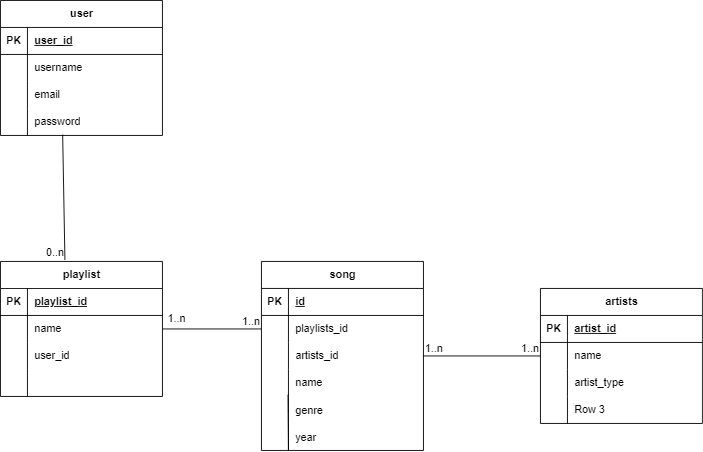

The diagram above was exported from draw.io. Its source (the exported page's mxGraphModel, read from the mxfile embedded in the PNG):
<mxGraphModel dx="1050" dy="574" grid="1" gridSize="10" guides="1" tooltips="1" connect="1" arrows="1" fold="1" page="1" pageScale="1" pageWidth="850" pageHeight="1100" math="0" shadow="0">
  <root>
    <mxCell id="0" />
    <mxCell id="1" parent="0" />
    <mxCell id="2wmkFe5olfIsHhqBNUAr-1" value="user" style="shape=table;startSize=30;container=1;collapsible=1;childLayout=tableLayout;fixedRows=1;rowLines=0;fontStyle=1;align=center;resizeLast=1;html=1;" vertex="1" parent="1">
      <mxGeometry x="100" y="80" width="180" height="150" as="geometry" />
    </mxCell>
    <mxCell id="2wmkFe5olfIsHhqBNUAr-2" value="" style="shape=tableRow;horizontal=0;startSize=0;swimlaneHead=0;swimlaneBody=0;fillColor=none;collapsible=0;dropTarget=0;points=[[0,0.5],[1,0.5]];portConstraint=eastwest;top=0;left=0;right=0;bottom=1;" vertex="1" parent="2wmkFe5olfIsHhqBNUAr-1">
      <mxGeometry y="30" width="180" height="30" as="geometry" />
    </mxCell>
    <mxCell id="2wmkFe5olfIsHhqBNUAr-3" value="PK" style="shape=partialRectangle;connectable=0;fillColor=none;top=0;left=0;bottom=0;right=0;fontStyle=1;overflow=hidden;whiteSpace=wrap;html=1;" vertex="1" parent="2wmkFe5olfIsHhqBNUAr-2">
      <mxGeometry width="30" height="30" as="geometry">
        <mxRectangle width="30" height="30" as="alternateBounds" />
      </mxGeometry>
    </mxCell>
    <mxCell id="2wmkFe5olfIsHhqBNUAr-4" value="user_id" style="shape=partialRectangle;connectable=0;fillColor=none;top=0;left=0;bottom=0;right=0;align=left;spacingLeft=6;fontStyle=5;overflow=hidden;whiteSpace=wrap;html=1;" vertex="1" parent="2wmkFe5olfIsHhqBNUAr-2">
      <mxGeometry x="30" width="150" height="30" as="geometry">
        <mxRectangle width="150" height="30" as="alternateBounds" />
      </mxGeometry>
    </mxCell>
    <mxCell id="2wmkFe5olfIsHhqBNUAr-5" value="" style="shape=tableRow;horizontal=0;startSize=0;swimlaneHead=0;swimlaneBody=0;fillColor=none;collapsible=0;dropTarget=0;points=[[0,0.5],[1,0.5]];portConstraint=eastwest;top=0;left=0;right=0;bottom=0;" vertex="1" parent="2wmkFe5olfIsHhqBNUAr-1">
      <mxGeometry y="60" width="180" height="30" as="geometry" />
    </mxCell>
    <mxCell id="2wmkFe5olfIsHhqBNUAr-6" value="" style="shape=partialRectangle;connectable=0;fillColor=none;top=0;left=0;bottom=0;right=0;editable=1;overflow=hidden;whiteSpace=wrap;html=1;" vertex="1" parent="2wmkFe5olfIsHhqBNUAr-5">
      <mxGeometry width="30" height="30" as="geometry">
        <mxRectangle width="30" height="30" as="alternateBounds" />
      </mxGeometry>
    </mxCell>
    <mxCell id="2wmkFe5olfIsHhqBNUAr-7" value="username" style="shape=partialRectangle;connectable=0;fillColor=none;top=0;left=0;bottom=0;right=0;align=left;spacingLeft=6;overflow=hidden;whiteSpace=wrap;html=1;" vertex="1" parent="2wmkFe5olfIsHhqBNUAr-5">
      <mxGeometry x="30" width="150" height="30" as="geometry">
        <mxRectangle width="150" height="30" as="alternateBounds" />
      </mxGeometry>
    </mxCell>
    <mxCell id="2wmkFe5olfIsHhqBNUAr-8" value="" style="shape=tableRow;horizontal=0;startSize=0;swimlaneHead=0;swimlaneBody=0;fillColor=none;collapsible=0;dropTarget=0;points=[[0,0.5],[1,0.5]];portConstraint=eastwest;top=0;left=0;right=0;bottom=0;" vertex="1" parent="2wmkFe5olfIsHhqBNUAr-1">
      <mxGeometry y="90" width="180" height="30" as="geometry" />
    </mxCell>
    <mxCell id="2wmkFe5olfIsHhqBNUAr-9" value="" style="shape=partialRectangle;connectable=0;fillColor=none;top=0;left=0;bottom=0;right=0;editable=1;overflow=hidden;whiteSpace=wrap;html=1;" vertex="1" parent="2wmkFe5olfIsHhqBNUAr-8">
      <mxGeometry width="30" height="30" as="geometry">
        <mxRectangle width="30" height="30" as="alternateBounds" />
      </mxGeometry>
    </mxCell>
    <mxCell id="2wmkFe5olfIsHhqBNUAr-10" value="email" style="shape=partialRectangle;connectable=0;fillColor=none;top=0;left=0;bottom=0;right=0;align=left;spacingLeft=6;overflow=hidden;whiteSpace=wrap;html=1;" vertex="1" parent="2wmkFe5olfIsHhqBNUAr-8">
      <mxGeometry x="30" width="150" height="30" as="geometry">
        <mxRectangle width="150" height="30" as="alternateBounds" />
      </mxGeometry>
    </mxCell>
    <mxCell id="2wmkFe5olfIsHhqBNUAr-11" value="" style="shape=tableRow;horizontal=0;startSize=0;swimlaneHead=0;swimlaneBody=0;fillColor=none;collapsible=0;dropTarget=0;points=[[0,0.5],[1,0.5]];portConstraint=eastwest;top=0;left=0;right=0;bottom=0;" vertex="1" parent="2wmkFe5olfIsHhqBNUAr-1">
      <mxGeometry y="120" width="180" height="30" as="geometry" />
    </mxCell>
    <mxCell id="2wmkFe5olfIsHhqBNUAr-12" value="" style="shape=partialRectangle;connectable=0;fillColor=none;top=0;left=0;bottom=0;right=0;editable=1;overflow=hidden;whiteSpace=wrap;html=1;" vertex="1" parent="2wmkFe5olfIsHhqBNUAr-11">
      <mxGeometry width="30" height="30" as="geometry">
        <mxRectangle width="30" height="30" as="alternateBounds" />
      </mxGeometry>
    </mxCell>
    <mxCell id="2wmkFe5olfIsHhqBNUAr-13" value="password" style="shape=partialRectangle;connectable=0;fillColor=none;top=0;left=0;bottom=0;right=0;align=left;spacingLeft=6;overflow=hidden;whiteSpace=wrap;html=1;" vertex="1" parent="2wmkFe5olfIsHhqBNUAr-11">
      <mxGeometry x="30" width="150" height="30" as="geometry">
        <mxRectangle width="150" height="30" as="alternateBounds" />
      </mxGeometry>
    </mxCell>
    <mxCell id="2wmkFe5olfIsHhqBNUAr-14" value="playlist" style="shape=table;startSize=30;container=1;collapsible=1;childLayout=tableLayout;fixedRows=1;rowLines=0;fontStyle=1;align=center;resizeLast=1;html=1;" vertex="1" parent="1">
      <mxGeometry x="100" y="370" width="180" height="150" as="geometry" />
    </mxCell>
    <mxCell id="2wmkFe5olfIsHhqBNUAr-15" value="" style="shape=tableRow;horizontal=0;startSize=0;swimlaneHead=0;swimlaneBody=0;fillColor=none;collapsible=0;dropTarget=0;points=[[0,0.5],[1,0.5]];portConstraint=eastwest;top=0;left=0;right=0;bottom=1;" vertex="1" parent="2wmkFe5olfIsHhqBNUAr-14">
      <mxGeometry y="30" width="180" height="30" as="geometry" />
    </mxCell>
    <mxCell id="2wmkFe5olfIsHhqBNUAr-16" value="PK" style="shape=partialRectangle;connectable=0;fillColor=none;top=0;left=0;bottom=0;right=0;fontStyle=1;overflow=hidden;whiteSpace=wrap;html=1;" vertex="1" parent="2wmkFe5olfIsHhqBNUAr-15">
      <mxGeometry width="30" height="30" as="geometry">
        <mxRectangle width="30" height="30" as="alternateBounds" />
      </mxGeometry>
    </mxCell>
    <mxCell id="2wmkFe5olfIsHhqBNUAr-17" value="playlist_id" style="shape=partialRectangle;connectable=0;fillColor=none;top=0;left=0;bottom=0;right=0;align=left;spacingLeft=6;fontStyle=5;overflow=hidden;whiteSpace=wrap;html=1;" vertex="1" parent="2wmkFe5olfIsHhqBNUAr-15">
      <mxGeometry x="30" width="150" height="30" as="geometry">
        <mxRectangle width="150" height="30" as="alternateBounds" />
      </mxGeometry>
    </mxCell>
    <mxCell id="2wmkFe5olfIsHhqBNUAr-18" value="" style="shape=tableRow;horizontal=0;startSize=0;swimlaneHead=0;swimlaneBody=0;fillColor=none;collapsible=0;dropTarget=0;points=[[0,0.5],[1,0.5]];portConstraint=eastwest;top=0;left=0;right=0;bottom=0;" vertex="1" parent="2wmkFe5olfIsHhqBNUAr-14">
      <mxGeometry y="60" width="180" height="30" as="geometry" />
    </mxCell>
    <mxCell id="2wmkFe5olfIsHhqBNUAr-19" value="" style="shape=partialRectangle;connectable=0;fillColor=none;top=0;left=0;bottom=0;right=0;editable=1;overflow=hidden;whiteSpace=wrap;html=1;" vertex="1" parent="2wmkFe5olfIsHhqBNUAr-18">
      <mxGeometry width="30" height="30" as="geometry">
        <mxRectangle width="30" height="30" as="alternateBounds" />
      </mxGeometry>
    </mxCell>
    <mxCell id="2wmkFe5olfIsHhqBNUAr-20" value="name" style="shape=partialRectangle;connectable=0;fillColor=none;top=0;left=0;bottom=0;right=0;align=left;spacingLeft=6;overflow=hidden;whiteSpace=wrap;html=1;" vertex="1" parent="2wmkFe5olfIsHhqBNUAr-18">
      <mxGeometry x="30" width="150" height="30" as="geometry">
        <mxRectangle width="150" height="30" as="alternateBounds" />
      </mxGeometry>
    </mxCell>
    <mxCell id="2wmkFe5olfIsHhqBNUAr-21" value="" style="shape=tableRow;horizontal=0;startSize=0;swimlaneHead=0;swimlaneBody=0;fillColor=none;collapsible=0;dropTarget=0;points=[[0,0.5],[1,0.5]];portConstraint=eastwest;top=0;left=0;right=0;bottom=0;" vertex="1" parent="2wmkFe5olfIsHhqBNUAr-14">
      <mxGeometry y="90" width="180" height="30" as="geometry" />
    </mxCell>
    <mxCell id="2wmkFe5olfIsHhqBNUAr-22" value="" style="shape=partialRectangle;connectable=0;fillColor=none;top=0;left=0;bottom=0;right=0;editable=1;overflow=hidden;whiteSpace=wrap;html=1;" vertex="1" parent="2wmkFe5olfIsHhqBNUAr-21">
      <mxGeometry width="30" height="30" as="geometry">
        <mxRectangle width="30" height="30" as="alternateBounds" />
      </mxGeometry>
    </mxCell>
    <mxCell id="2wmkFe5olfIsHhqBNUAr-23" value="user_id" style="shape=partialRectangle;connectable=0;fillColor=none;top=0;left=0;bottom=0;right=0;align=left;spacingLeft=6;overflow=hidden;whiteSpace=wrap;html=1;" vertex="1" parent="2wmkFe5olfIsHhqBNUAr-21">
      <mxGeometry x="30" width="150" height="30" as="geometry">
        <mxRectangle width="150" height="30" as="alternateBounds" />
      </mxGeometry>
    </mxCell>
    <mxCell id="2wmkFe5olfIsHhqBNUAr-24" value="" style="shape=tableRow;horizontal=0;startSize=0;swimlaneHead=0;swimlaneBody=0;fillColor=none;collapsible=0;dropTarget=0;points=[[0,0.5],[1,0.5]];portConstraint=eastwest;top=0;left=0;right=0;bottom=0;" vertex="1" parent="2wmkFe5olfIsHhqBNUAr-14">
      <mxGeometry y="120" width="180" height="30" as="geometry" />
    </mxCell>
    <mxCell id="2wmkFe5olfIsHhqBNUAr-25" value="" style="shape=partialRectangle;connectable=0;fillColor=none;top=0;left=0;bottom=0;right=0;editable=1;overflow=hidden;whiteSpace=wrap;html=1;" vertex="1" parent="2wmkFe5olfIsHhqBNUAr-24">
      <mxGeometry width="30" height="30" as="geometry">
        <mxRectangle width="30" height="30" as="alternateBounds" />
      </mxGeometry>
    </mxCell>
    <mxCell id="2wmkFe5olfIsHhqBNUAr-26" value="" style="shape=partialRectangle;connectable=0;fillColor=none;top=0;left=0;bottom=0;right=0;align=left;spacingLeft=6;overflow=hidden;whiteSpace=wrap;html=1;" vertex="1" parent="2wmkFe5olfIsHhqBNUAr-24">
      <mxGeometry x="30" width="150" height="30" as="geometry">
        <mxRectangle width="150" height="30" as="alternateBounds" />
      </mxGeometry>
    </mxCell>
    <mxCell id="2wmkFe5olfIsHhqBNUAr-31" value="" style="endArrow=none;html=1;rounded=0;exitX=0.384;exitY=0.973;exitDx=0;exitDy=0;exitPerimeter=0;entryX=0.398;entryY=-0.011;entryDx=0;entryDy=0;entryPerimeter=0;" edge="1" parent="1" source="2wmkFe5olfIsHhqBNUAr-11" target="2wmkFe5olfIsHhqBNUAr-14">
      <mxGeometry relative="1" as="geometry">
        <mxPoint x="340" y="420" as="sourcePoint" />
        <mxPoint x="500" y="420" as="targetPoint" />
      </mxGeometry>
    </mxCell>
    <mxCell id="2wmkFe5olfIsHhqBNUAr-32" value="0..n" style="resizable=0;html=1;whiteSpace=wrap;align=right;verticalAlign=bottom;" connectable="0" vertex="1" parent="2wmkFe5olfIsHhqBNUAr-31">
      <mxGeometry x="1" relative="1" as="geometry" />
    </mxCell>
    <mxCell id="2wmkFe5olfIsHhqBNUAr-33" value="song" style="shape=table;startSize=30;container=1;collapsible=1;childLayout=tableLayout;fixedRows=1;rowLines=0;fontStyle=1;align=center;resizeLast=1;html=1;" vertex="1" parent="1">
      <mxGeometry x="390" y="370" width="180" height="210" as="geometry" />
    </mxCell>
    <mxCell id="2wmkFe5olfIsHhqBNUAr-34" value="" style="shape=tableRow;horizontal=0;startSize=0;swimlaneHead=0;swimlaneBody=0;fillColor=none;collapsible=0;dropTarget=0;points=[[0,0.5],[1,0.5]];portConstraint=eastwest;top=0;left=0;right=0;bottom=1;" vertex="1" parent="2wmkFe5olfIsHhqBNUAr-33">
      <mxGeometry y="30" width="180" height="30" as="geometry" />
    </mxCell>
    <mxCell id="2wmkFe5olfIsHhqBNUAr-35" value="PK" style="shape=partialRectangle;connectable=0;fillColor=none;top=0;left=0;bottom=0;right=0;fontStyle=1;overflow=hidden;whiteSpace=wrap;html=1;" vertex="1" parent="2wmkFe5olfIsHhqBNUAr-34">
      <mxGeometry width="30" height="30" as="geometry">
        <mxRectangle width="30" height="30" as="alternateBounds" />
      </mxGeometry>
    </mxCell>
    <mxCell id="2wmkFe5olfIsHhqBNUAr-36" value="id" style="shape=partialRectangle;connectable=0;fillColor=none;top=0;left=0;bottom=0;right=0;align=left;spacingLeft=6;fontStyle=5;overflow=hidden;whiteSpace=wrap;html=1;" vertex="1" parent="2wmkFe5olfIsHhqBNUAr-34">
      <mxGeometry x="30" width="150" height="30" as="geometry">
        <mxRectangle width="150" height="30" as="alternateBounds" />
      </mxGeometry>
    </mxCell>
    <mxCell id="2wmkFe5olfIsHhqBNUAr-37" value="" style="shape=tableRow;horizontal=0;startSize=0;swimlaneHead=0;swimlaneBody=0;fillColor=none;collapsible=0;dropTarget=0;points=[[0,0.5],[1,0.5]];portConstraint=eastwest;top=0;left=0;right=0;bottom=0;" vertex="1" parent="2wmkFe5olfIsHhqBNUAr-33">
      <mxGeometry y="60" width="180" height="30" as="geometry" />
    </mxCell>
    <mxCell id="2wmkFe5olfIsHhqBNUAr-38" value="" style="shape=partialRectangle;connectable=0;fillColor=none;top=0;left=0;bottom=0;right=0;editable=1;overflow=hidden;whiteSpace=wrap;html=1;" vertex="1" parent="2wmkFe5olfIsHhqBNUAr-37">
      <mxGeometry width="30" height="30" as="geometry">
        <mxRectangle width="30" height="30" as="alternateBounds" />
      </mxGeometry>
    </mxCell>
    <mxCell id="2wmkFe5olfIsHhqBNUAr-39" value="playlists_id" style="shape=partialRectangle;connectable=0;fillColor=none;top=0;left=0;bottom=0;right=0;align=left;spacingLeft=6;overflow=hidden;whiteSpace=wrap;html=1;" vertex="1" parent="2wmkFe5olfIsHhqBNUAr-37">
      <mxGeometry x="30" width="150" height="30" as="geometry">
        <mxRectangle width="150" height="30" as="alternateBounds" />
      </mxGeometry>
    </mxCell>
    <mxCell id="2wmkFe5olfIsHhqBNUAr-40" value="" style="shape=tableRow;horizontal=0;startSize=0;swimlaneHead=0;swimlaneBody=0;fillColor=none;collapsible=0;dropTarget=0;points=[[0,0.5],[1,0.5]];portConstraint=eastwest;top=0;left=0;right=0;bottom=0;" vertex="1" parent="2wmkFe5olfIsHhqBNUAr-33">
      <mxGeometry y="90" width="180" height="30" as="geometry" />
    </mxCell>
    <mxCell id="2wmkFe5olfIsHhqBNUAr-41" value="" style="shape=partialRectangle;connectable=0;fillColor=none;top=0;left=0;bottom=0;right=0;editable=1;overflow=hidden;whiteSpace=wrap;html=1;" vertex="1" parent="2wmkFe5olfIsHhqBNUAr-40">
      <mxGeometry width="30" height="30" as="geometry">
        <mxRectangle width="30" height="30" as="alternateBounds" />
      </mxGeometry>
    </mxCell>
    <mxCell id="2wmkFe5olfIsHhqBNUAr-42" value="artists_id" style="shape=partialRectangle;connectable=0;fillColor=none;top=0;left=0;bottom=0;right=0;align=left;spacingLeft=6;overflow=hidden;whiteSpace=wrap;html=1;" vertex="1" parent="2wmkFe5olfIsHhqBNUAr-40">
      <mxGeometry x="30" width="150" height="30" as="geometry">
        <mxRectangle width="150" height="30" as="alternateBounds" />
      </mxGeometry>
    </mxCell>
    <mxCell id="2wmkFe5olfIsHhqBNUAr-43" value="" style="shape=tableRow;horizontal=0;startSize=0;swimlaneHead=0;swimlaneBody=0;fillColor=none;collapsible=0;dropTarget=0;points=[[0,0.5],[1,0.5]];portConstraint=eastwest;top=0;left=0;right=0;bottom=0;" vertex="1" parent="2wmkFe5olfIsHhqBNUAr-33">
      <mxGeometry y="120" width="180" height="30" as="geometry" />
    </mxCell>
    <mxCell id="2wmkFe5olfIsHhqBNUAr-44" value="" style="shape=partialRectangle;connectable=0;fillColor=none;top=0;left=0;bottom=0;right=0;editable=1;overflow=hidden;whiteSpace=wrap;html=1;" vertex="1" parent="2wmkFe5olfIsHhqBNUAr-43">
      <mxGeometry width="30" height="30" as="geometry">
        <mxRectangle width="30" height="30" as="alternateBounds" />
      </mxGeometry>
    </mxCell>
    <mxCell id="2wmkFe5olfIsHhqBNUAr-45" value="name" style="shape=partialRectangle;connectable=0;fillColor=none;top=0;left=0;bottom=0;right=0;align=left;spacingLeft=6;overflow=hidden;whiteSpace=wrap;html=1;" vertex="1" parent="2wmkFe5olfIsHhqBNUAr-43">
      <mxGeometry x="30" width="150" height="30" as="geometry">
        <mxRectangle width="150" height="30" as="alternateBounds" />
      </mxGeometry>
    </mxCell>
    <mxCell id="2wmkFe5olfIsHhqBNUAr-48" value="" style="shape=tableRow;horizontal=0;startSize=0;swimlaneHead=0;swimlaneBody=0;fillColor=none;collapsible=0;dropTarget=0;points=[[0,0.5],[1,0.5]];portConstraint=eastwest;top=0;left=0;right=0;bottom=0;" vertex="1" parent="2wmkFe5olfIsHhqBNUAr-33">
      <mxGeometry y="150" width="180" height="30" as="geometry" />
    </mxCell>
    <mxCell id="2wmkFe5olfIsHhqBNUAr-49" value="" style="shape=partialRectangle;connectable=0;fillColor=none;top=0;left=0;bottom=0;right=0;editable=1;overflow=hidden;" vertex="1" parent="2wmkFe5olfIsHhqBNUAr-48">
      <mxGeometry width="30" height="30" as="geometry">
        <mxRectangle width="30" height="30" as="alternateBounds" />
      </mxGeometry>
    </mxCell>
    <mxCell id="2wmkFe5olfIsHhqBNUAr-50" value="genre" style="shape=partialRectangle;connectable=0;fillColor=none;top=0;left=0;bottom=0;right=0;align=left;spacingLeft=6;overflow=hidden;" vertex="1" parent="2wmkFe5olfIsHhqBNUAr-48">
      <mxGeometry x="30" width="150" height="30" as="geometry">
        <mxRectangle width="150" height="30" as="alternateBounds" />
      </mxGeometry>
    </mxCell>
    <mxCell id="2wmkFe5olfIsHhqBNUAr-67" value="" style="shape=tableRow;horizontal=0;startSize=0;swimlaneHead=0;swimlaneBody=0;fillColor=none;collapsible=0;dropTarget=0;points=[[0,0.5],[1,0.5]];portConstraint=eastwest;top=0;left=0;right=0;bottom=0;" vertex="1" parent="2wmkFe5olfIsHhqBNUAr-33">
      <mxGeometry y="180" width="180" height="30" as="geometry" />
    </mxCell>
    <mxCell id="2wmkFe5olfIsHhqBNUAr-68" value="" style="shape=partialRectangle;connectable=0;fillColor=none;top=0;left=0;bottom=0;right=0;editable=1;overflow=hidden;" vertex="1" parent="2wmkFe5olfIsHhqBNUAr-67">
      <mxGeometry width="30" height="30" as="geometry">
        <mxRectangle width="30" height="30" as="alternateBounds" />
      </mxGeometry>
    </mxCell>
    <mxCell id="2wmkFe5olfIsHhqBNUAr-69" value="year" style="shape=partialRectangle;connectable=0;fillColor=none;top=0;left=0;bottom=0;right=0;align=left;spacingLeft=6;overflow=hidden;" vertex="1" parent="2wmkFe5olfIsHhqBNUAr-67">
      <mxGeometry x="30" width="150" height="30" as="geometry">
        <mxRectangle width="150" height="30" as="alternateBounds" />
      </mxGeometry>
    </mxCell>
    <mxCell id="2wmkFe5olfIsHhqBNUAr-46" value="" style="endArrow=none;html=1;rounded=0;exitX=0.164;exitY=0.933;exitDx=0;exitDy=0;exitPerimeter=0;" edge="1" parent="1" source="2wmkFe5olfIsHhqBNUAr-43">
      <mxGeometry relative="1" as="geometry">
        <mxPoint x="420" y="420" as="sourcePoint" />
        <mxPoint x="420" y="580" as="targetPoint" />
      </mxGeometry>
    </mxCell>
    <mxCell id="2wmkFe5olfIsHhqBNUAr-51" value="" style="endArrow=none;html=1;rounded=0;exitX=1;exitY=0.5;exitDx=0;exitDy=0;entryX=0;entryY=0.5;entryDx=0;entryDy=0;" edge="1" parent="1" source="2wmkFe5olfIsHhqBNUAr-18" target="2wmkFe5olfIsHhqBNUAr-37">
      <mxGeometry relative="1" as="geometry">
        <mxPoint x="420" y="420" as="sourcePoint" />
        <mxPoint x="580" y="420" as="targetPoint" />
      </mxGeometry>
    </mxCell>
    <mxCell id="2wmkFe5olfIsHhqBNUAr-52" value="1..n" style="resizable=0;html=1;whiteSpace=wrap;align=right;verticalAlign=bottom;" connectable="0" vertex="1" parent="2wmkFe5olfIsHhqBNUAr-51">
      <mxGeometry x="1" relative="1" as="geometry" />
    </mxCell>
    <mxCell id="2wmkFe5olfIsHhqBNUAr-53" value="artists" style="shape=table;startSize=30;container=1;collapsible=1;childLayout=tableLayout;fixedRows=1;rowLines=0;fontStyle=1;align=center;resizeLast=1;html=1;" vertex="1" parent="1">
      <mxGeometry x="700" y="400" width="180" height="150" as="geometry" />
    </mxCell>
    <mxCell id="2wmkFe5olfIsHhqBNUAr-54" value="" style="shape=tableRow;horizontal=0;startSize=0;swimlaneHead=0;swimlaneBody=0;fillColor=none;collapsible=0;dropTarget=0;points=[[0,0.5],[1,0.5]];portConstraint=eastwest;top=0;left=0;right=0;bottom=1;" vertex="1" parent="2wmkFe5olfIsHhqBNUAr-53">
      <mxGeometry y="30" width="180" height="30" as="geometry" />
    </mxCell>
    <mxCell id="2wmkFe5olfIsHhqBNUAr-55" value="PK" style="shape=partialRectangle;connectable=0;fillColor=none;top=0;left=0;bottom=0;right=0;fontStyle=1;overflow=hidden;whiteSpace=wrap;html=1;" vertex="1" parent="2wmkFe5olfIsHhqBNUAr-54">
      <mxGeometry width="30" height="30" as="geometry">
        <mxRectangle width="30" height="30" as="alternateBounds" />
      </mxGeometry>
    </mxCell>
    <mxCell id="2wmkFe5olfIsHhqBNUAr-56" value="artist_id" style="shape=partialRectangle;connectable=0;fillColor=none;top=0;left=0;bottom=0;right=0;align=left;spacingLeft=6;fontStyle=5;overflow=hidden;whiteSpace=wrap;html=1;" vertex="1" parent="2wmkFe5olfIsHhqBNUAr-54">
      <mxGeometry x="30" width="150" height="30" as="geometry">
        <mxRectangle width="150" height="30" as="alternateBounds" />
      </mxGeometry>
    </mxCell>
    <mxCell id="2wmkFe5olfIsHhqBNUAr-57" value="" style="shape=tableRow;horizontal=0;startSize=0;swimlaneHead=0;swimlaneBody=0;fillColor=none;collapsible=0;dropTarget=0;points=[[0,0.5],[1,0.5]];portConstraint=eastwest;top=0;left=0;right=0;bottom=0;" vertex="1" parent="2wmkFe5olfIsHhqBNUAr-53">
      <mxGeometry y="60" width="180" height="30" as="geometry" />
    </mxCell>
    <mxCell id="2wmkFe5olfIsHhqBNUAr-58" value="" style="shape=partialRectangle;connectable=0;fillColor=none;top=0;left=0;bottom=0;right=0;editable=1;overflow=hidden;whiteSpace=wrap;html=1;" vertex="1" parent="2wmkFe5olfIsHhqBNUAr-57">
      <mxGeometry width="30" height="30" as="geometry">
        <mxRectangle width="30" height="30" as="alternateBounds" />
      </mxGeometry>
    </mxCell>
    <mxCell id="2wmkFe5olfIsHhqBNUAr-59" value="name" style="shape=partialRectangle;connectable=0;fillColor=none;top=0;left=0;bottom=0;right=0;align=left;spacingLeft=6;overflow=hidden;whiteSpace=wrap;html=1;" vertex="1" parent="2wmkFe5olfIsHhqBNUAr-57">
      <mxGeometry x="30" width="150" height="30" as="geometry">
        <mxRectangle width="150" height="30" as="alternateBounds" />
      </mxGeometry>
    </mxCell>
    <mxCell id="2wmkFe5olfIsHhqBNUAr-60" value="" style="shape=tableRow;horizontal=0;startSize=0;swimlaneHead=0;swimlaneBody=0;fillColor=none;collapsible=0;dropTarget=0;points=[[0,0.5],[1,0.5]];portConstraint=eastwest;top=0;left=0;right=0;bottom=0;" vertex="1" parent="2wmkFe5olfIsHhqBNUAr-53">
      <mxGeometry y="90" width="180" height="30" as="geometry" />
    </mxCell>
    <mxCell id="2wmkFe5olfIsHhqBNUAr-61" value="" style="shape=partialRectangle;connectable=0;fillColor=none;top=0;left=0;bottom=0;right=0;editable=1;overflow=hidden;whiteSpace=wrap;html=1;" vertex="1" parent="2wmkFe5olfIsHhqBNUAr-60">
      <mxGeometry width="30" height="30" as="geometry">
        <mxRectangle width="30" height="30" as="alternateBounds" />
      </mxGeometry>
    </mxCell>
    <mxCell id="2wmkFe5olfIsHhqBNUAr-62" value="artist_type" style="shape=partialRectangle;connectable=0;fillColor=none;top=0;left=0;bottom=0;right=0;align=left;spacingLeft=6;overflow=hidden;whiteSpace=wrap;html=1;" vertex="1" parent="2wmkFe5olfIsHhqBNUAr-60">
      <mxGeometry x="30" width="150" height="30" as="geometry">
        <mxRectangle width="150" height="30" as="alternateBounds" />
      </mxGeometry>
    </mxCell>
    <mxCell id="2wmkFe5olfIsHhqBNUAr-63" value="" style="shape=tableRow;horizontal=0;startSize=0;swimlaneHead=0;swimlaneBody=0;fillColor=none;collapsible=0;dropTarget=0;points=[[0,0.5],[1,0.5]];portConstraint=eastwest;top=0;left=0;right=0;bottom=0;" vertex="1" parent="2wmkFe5olfIsHhqBNUAr-53">
      <mxGeometry y="120" width="180" height="30" as="geometry" />
    </mxCell>
    <mxCell id="2wmkFe5olfIsHhqBNUAr-64" value="" style="shape=partialRectangle;connectable=0;fillColor=none;top=0;left=0;bottom=0;right=0;editable=1;overflow=hidden;whiteSpace=wrap;html=1;" vertex="1" parent="2wmkFe5olfIsHhqBNUAr-63">
      <mxGeometry width="30" height="30" as="geometry">
        <mxRectangle width="30" height="30" as="alternateBounds" />
      </mxGeometry>
    </mxCell>
    <mxCell id="2wmkFe5olfIsHhqBNUAr-65" value="Row 3" style="shape=partialRectangle;connectable=0;fillColor=none;top=0;left=0;bottom=0;right=0;align=left;spacingLeft=6;overflow=hidden;whiteSpace=wrap;html=1;" vertex="1" parent="2wmkFe5olfIsHhqBNUAr-63">
      <mxGeometry x="30" width="150" height="30" as="geometry">
        <mxRectangle width="150" height="30" as="alternateBounds" />
      </mxGeometry>
    </mxCell>
    <mxCell id="2wmkFe5olfIsHhqBNUAr-70" value="1..n" style="text;strokeColor=none;fillColor=none;spacingLeft=4;spacingRight=4;overflow=hidden;rotatable=0;points=[[0,0.5],[1,0.5]];portConstraint=eastwest;fontSize=12;whiteSpace=wrap;html=1;" vertex="1" parent="1">
      <mxGeometry x="280" y="420" width="40" height="30" as="geometry" />
    </mxCell>
    <mxCell id="2wmkFe5olfIsHhqBNUAr-71" value="" style="endArrow=none;html=1;rounded=0;entryX=0;entryY=0.5;entryDx=0;entryDy=0;exitX=1;exitY=0.5;exitDx=0;exitDy=0;" edge="1" parent="1" source="2wmkFe5olfIsHhqBNUAr-40" target="2wmkFe5olfIsHhqBNUAr-57">
      <mxGeometry relative="1" as="geometry">
        <mxPoint x="420" y="420" as="sourcePoint" />
        <mxPoint x="580" y="420" as="targetPoint" />
      </mxGeometry>
    </mxCell>
    <mxCell id="2wmkFe5olfIsHhqBNUAr-72" value="1..n" style="resizable=0;html=1;whiteSpace=wrap;align=left;verticalAlign=bottom;" connectable="0" vertex="1" parent="2wmkFe5olfIsHhqBNUAr-71">
      <mxGeometry x="-1" relative="1" as="geometry" />
    </mxCell>
    <mxCell id="2wmkFe5olfIsHhqBNUAr-73" value="1..n" style="resizable=0;html=1;whiteSpace=wrap;align=right;verticalAlign=bottom;" connectable="0" vertex="1" parent="2wmkFe5olfIsHhqBNUAr-71">
      <mxGeometry x="1" relative="1" as="geometry" />
    </mxCell>
  </root>
</mxGraphModel>